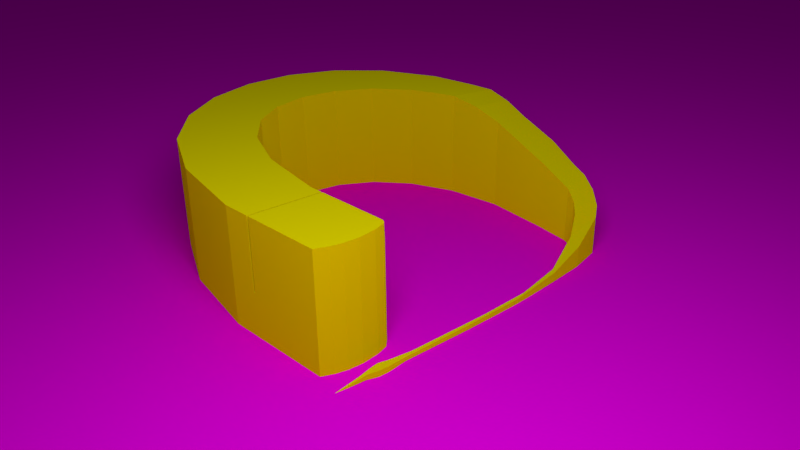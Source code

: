 # Source: earrings.blend  (saved by Blender 2.70.0; exported with 4.5.12 LTS)
import bpy
from mathutils import Matrix  # noqa: F401  (used for matrix-valued properties, if any)

bpy.ops.wm.read_factory_settings(use_empty=True)
scene = bpy.context.scene
scene.name = 'Scene'

# ---- collections
col_collection_1 = bpy.data.collections.new('Collection 1'); scene.collection.children.link(col_collection_1)

# ---- images (referenced by path relative to the original .blend; pixels are not part of the script)
import os
ASSET_DIR = os.environ.get("B2B_ASSET_DIR", "")  # directory of the original .blend (textures are referenced by path, not embedded)
HERE = os.path.dirname(os.path.abspath(__file__))  # packed textures are extracted next to this script under _unpacked/

def load_image(name, relpath, width, height, colorspace="sRGB"):
    """Load a texture the original file referenced (path relative to the .blend, or extracted next to this script)."""
    p = next((c for c in (os.path.join(HERE, relpath), os.path.join(ASSET_DIR, relpath)) if relpath and os.path.exists(c)), "")
    if p:
        img = bpy.data.images.load(p, check_existing=True)
        img.name = name
    else:  # same state as the original file: an image datablock whose file is absent (Cycles renders it pink)
        img = bpy.data.images.new(name, width, height)
        img.source = "FILE"
        img.filepath = "//" + (relpath or name)
    img.colorspace_settings.name = colorspace
    return img
img_stock_wood_texture_1_by_camo_stock_jpg_001 = load_image('Stock_Wood_texture_1_by_Camo_Stock.jpg.001', 'Stock_Wood_texture_1_by_Camo_Stock.jpg', 1024, 1024, 'sRGB')

# ---- materials (node trees are filled in below, after node groups)
mat_material_002 = bpy.data.materials.new('Material.002')
mat_material_002.alpha_threshold = 0.0
mat_material_002.preview_render_type = 'CUBE'
mat_material_002.roughness = 0.5
mat_material_002.line_color = (0.0, 0.0, 0.0, 1.0)
mat_material = bpy.data.materials.new('Material')
mat_material.alpha_threshold = 0.0
mat_material.roughness = 0.5
mat_material.line_color = (0.0, 0.0, 0.0, 1.0)
mat_material_001 = bpy.data.materials.new('Material.001')
mat_material_001.alpha_threshold = 0.0
mat_material_001.roughness = 0.5
mat_material_001.line_color = (0.0, 0.0, 0.0, 1.0)

# ---- material node trees
mat_material_002.use_nodes = True; mat_material_002.node_tree.nodes.clear()
_N = mat_material_002.node_tree.nodes; _L = mat_material_002.node_tree.links
n0 = _N.new('ShaderNodeBsdfDiffuse'); n0.name = 'Diffuse BSDF'; n0.location = (10, 300)
n1 = _N.new('ShaderNodeTexImage'); n1.name = 'Image Texture'; n1.location = (-180, 300)
n1.width = 140
n1.image = img_stock_wood_texture_1_by_camo_stock_jpg_001
n2 = _N.new('ShaderNodeOutputMaterial'); n2.name = 'Material Output'; n2.location = (300, 300)
n3 = _N.new('ShaderNodeTexCoord'); n3.name = 'Texture Coordinate'; n3.location = (-412, 284)
_L.new(n1.outputs[0], n0.inputs[0])
_L.new(n0.outputs[0], n2.inputs[0])
_L.new(n3.outputs[0], n1.inputs[0])
n2.is_active_output = True
mat_material.use_nodes = True; mat_material.node_tree.nodes.clear()
_N = mat_material.node_tree.nodes; _L = mat_material.node_tree.links
n0 = _N.new('ShaderNodeOutputMaterial'); n0.name = 'Material Output'; n0.location = (300, 300)
n1 = _N.new('ShaderNodeEmission'); n1.name = 'Emission'; n1.location = (110, 300)
n1.inputs[0].default_value = (0.8, 0.8, 0.8, 1.0)
n1.inputs[1].default_value = 6.3
_L.new(n1.outputs[0], n0.inputs[0])
n0.is_active_output = True
mat_material_001.use_nodes = True; mat_material_001.node_tree.nodes.clear()
_N = mat_material_001.node_tree.nodes; _L = mat_material_001.node_tree.links
n0 = _N.new('ShaderNodeOutputMaterial'); n0.name = 'Material Output'; n0.location = (300, 300)
n1 = _N.new('ShaderNodeBsdfDiffuse'); n1.name = 'Diffuse BSDF'; n1.location = (100, 300)
n1.inputs[0].default_value = (0.8, 0.7101, 0.0, 1.0)
n1.inputs[1].default_value = 0.5498
_L.new(n1.outputs[0], n0.inputs[0])
n0.is_active_output = True

# ---- world
world_world = bpy.data.worlds.new('World'); scene.world = world_world
world_world.color = (0.05088, 0.05088, 0.05088)
world_world.use_sun_shadow = False
world_world.sun_shadow_jitter_overblur = 0.0
world_world.cycles.sampling_method = 'MANUAL'
world_world.cycles.sample_map_resolution = 256

# ---- cameras
cam_camera = bpy.data.cameras.new('Camera')
cam_camera.clip_end = 100.0
cam_camera.lens = 35.0
cam_camera.sensor_width = 32.0
cam_camera.sensor_height = 18.0
cam_camera.ortho_scale = 7.314
cam_camera.dof.focus_distance = 0.0

# ---- lights
light_lamp = bpy.data.lights.new('Lamp', 'POINT')
light_lamp.transmission_factor = 0.0
light_lamp.cutoff_distance = 30.0
light_lamp.energy = 100.0
light_lamp.shadow_buffer_clip_start = 1.001
light_lamp.shadow_soft_size = 6.519
light_lamp.shadow_maximum_resolution = 0.006
light_lamp.use_absolute_resolution = True
light_lamp.cycles.use_multiple_importance_sampling = False

# ---- meshes
me_plane_002 = bpy.data.meshes.new('Plane.002')
me_plane_002.from_pydata([(-1.0, -1.0, 0.0), (1.0, -1.0, 0.0), (-1.0, 1.0, 0.0), (1.0, 1.0, 0.0)], [], [(0, 1, 3, 2)])
me_plane_002.materials.append(mat_material_002)
me_plane_002.use_remesh_preserve_volume = False
me_plane_002.use_remesh_preserve_attributes = False
me_plane_002.use_mirror_vertex_groups = False
me_plane_002.update()
me_plane = bpy.data.meshes.new('Plane')
me_plane.from_pydata([(-1.0, -1.0, 0.0), (1.0, -1.0, 0.0), (-1.0, 1.0, 0.0), (1.0, 1.0, 0.0)], [], [(0, 1, 3, 2)])
me_plane.materials.append(mat_material)
me_plane.use_remesh_preserve_volume = False
me_plane.use_remesh_preserve_attributes = False
me_plane.use_mirror_vertex_groups = False
me_plane.update()
me_cube = bpy.data.meshes.new('Cube')
me_cube.from_pydata([(-1.0, -1.0, -1.0), (-1.0, 1.0, -1.0), (1.0, 1.0, -1.0), (1.0, -1.0, -1.0), (-1.0, -1.0, 1.0), (-1.0, 1.0, 1.0), (1.0, 1.0, 1.0), (1.0, -1.0, 1.0)], [], [(4, 5, 1, 0), (5, 6, 2, 1), (6, 7, 3, 2), (7, 4, 0, 3), (0, 1, 2, 3), (7, 6, 5, 4)])
me_cube.use_remesh_preserve_volume = False
me_cube.use_remesh_preserve_attributes = False
me_cube.use_mirror_vertex_groups = False
me_cube.update()
me_mesh = bpy.data.meshes.new('Mesh')
me_mesh.from_pydata([(0.01819, 0.01908, 0.0), (0.0276, 0.023, 0.0), (0.02926, 0.01512, 0.0), (0.03045, 0.009473, 0.0), (0.0222, 0.0111, 0.0), (0.02028, 0.01493, 0.0), (0.02029, 0.01491, 0.0155), (0.01819, 0.01908, 0.0155), (0.02295, 0.03138, 0.0), (0.01272, 0.02483, 0.0), (0.02005, 0.03138, 0.0), (0.0276, 0.023, 0.0155), (0.0294, 0.01447, 0.0155), (0.03045, 0.009473, 0.01539), (0.02423, 0.0009922, 0.0), (0.02327, 0.005792, 0.0), (0.03029, 0.005243, 0.0), (0.03012, 0.0008715, 0.0), (0.0222, 0.0111, 0.003572), (0.01272, 0.02483, 0.0155), (0.0222, 0.0111, 0.01539), (0.02199, 0.03312, 0.0), (0.02199, 0.03312, 0.0155), (0.006315, 0.02821, 0.0), (0.008497, 0.03138, 0.0), (0.03027, 0.004645, 0.01459), (0.02978, -0.008005, 0.0), (0.02423, 0.0009922, 0.002629), (0.03009, 4.632e-05, 0.01318), (0.006315, 0.02821, 0.0155), (0.0232, 0.006116, 0.01462), (0.01434, 0.03987, 0.0), (0.01434, 0.03987, 0.0155), (0.006115, 0.03138, 0.0), (0.02978, -0.008005, 0.01113), (0.02373, -0.01129, 0.0), (0.02423, 0.0009922, 0.01306), (0.02373, -0.01129, 0.009722), (-0.0005181, 0.02913, 0.0), (-0.0005181, 0.02913, 0.0155), (0.005365, 0.04327, 0.0), (0.005365, 0.04327, 0.0155), (-0.001102, 0.03138, 0.0), (0.02869, -0.01404, 0.0), (0.02869, -0.01404, 0.009328), (0.02312, -0.01794, 0.0), (0.02312, -0.01794, 0.007786), (-0.007256, 0.02746, 0.0), (-0.007256, 0.02746, 0.0155), (-0.004204, 0.04335, 0.0155), (-0.004204, 0.04335, 0.0), (-0.009233, 0.03138, 0.0), (0.02778, -0.01753, 0.0), (0.02778, -0.01753, 0.008716), (0.02226, -0.02015, 0.0), (0.02226, -0.02015, 0.006639), (-0.01338, 0.02308, 0.0), (-0.01338, 0.02308, 0.0155), (-0.01365, 0.04015, 0.0155), (-0.01365, 0.04015, 0.0), (-0.02031, 0.03138, 0.0), (0.02659, -0.02055, 0.0), (0.02659, -0.02055, 0.007601), (0.02092, -0.0217, 0.0), (0.02092, -0.0217, 0.005559), (-0.01838, 0.01588, 0.0), (-0.01838, 0.01588, 0.0155), (-0.02224, 0.0337, 0.0155), (-0.02224, 0.0337, 0.0), (-0.02926, 0.02403, 0.0), (-0.02392, 0.03138, 0.0), (0.025, -0.02299, 0.0), (0.025, -0.02299, 0.006322), (0.02328, -0.02432, 0.0), (0.01809, -0.02348, 0.0), (0.01809, -0.02348, 0.003493), (-0.02172, 0.005739, 0.0), (-0.02172, 0.005739, 0.0155), (-0.02926, 0.02403, 0.0155), (-0.03399, 0.01116, 0.0), (0.02328, -0.02432, 0.005271), (0.01753, -0.0259, 0.0), (0.01109, -0.02609, 8.442e-05), (0.01109, -0.02609, 0.00145), (0.01753, -0.0259, 0.002926), (-0.0229, -0.007454, 0.0), (-0.0229, -0.007454, 0.0155), (-0.03399, 0.01116, 0.0155), (-0.03571, -0.004865, 0.0), (0.004176, -0.0271, 0.0), (-0.02274, -0.009196, 0.0155), (-0.03571, -0.004865, 0.0155), (-0.02965, -0.02523, 0.0), (-0.03166, -0.02483, 0.0), (-0.03367, -0.02405, 0.0), (-0.02148, -0.02278, 0.0), (-0.02207, -0.02407, 0.0), (-0.02406, -0.02479, 0.0), (-0.02706, -0.02529, 0.0), (0.01048, -0.02695, 7.158e-05), (0.01048, -0.02695, 0.001318), (0.00454, -0.02729, 0.0), (0.003167, -0.02725, 0.0007271), (-0.03518, -0.00988, 0.0155), (-0.02267, -0.00988, 0.0155), (-0.02148, -0.0228, 0.000713), (-0.02267, -0.00988, 0.01475), (-0.02267, -0.00988, 0.005943), (-0.02264, -0.01022, 0.005943), (-0.02264, -0.01022, 0.01439), (-0.02706, -0.02529, 0.0155), (-0.02965, -0.02523, 0.0155), (-0.03166, -0.02483, 0.0155), (-0.03367, -0.02405, 0.0155), (-0.03513, -0.01031, 0.0155), (-0.03514, -0.01022, 0.01525), (-0.03514, -0.01022, 0.005943), (-0.03518, -0.00988, 0.005943), (-0.03518, -0.00988, 0.01428), (-0.0217, -0.02363, 0.0001752), (-0.02207, -0.02407, 0.0007145), (-0.02406, -0.02479, 0.0155), (0.004683, -0.02754, 0.0), (0.001602, -0.02736, 6.805e-21), (0.003167, -0.02725, 0.0), (0.001268, -0.02789, 0.0), (-0.003354, -0.02814, 0.0), (-0.001744, -0.02789, 0.0), (-0.02267, -0.00988, 0.0154), (-0.02264, -0.01022, 0.01535), (-0.02146, -0.02309, 0.01346), (-0.03514, -0.01022, 0.0155), (-0.022, -0.02404, 0.0155), (-0.02145, -0.02313, 0.0155), (-0.02262, -0.0105, 0.0155), (-0.02264, -0.01022, 0.0155), (-0.0216, -0.02369, 0.0007024), (-0.02201, -0.02405, 0.01378), (0.001268, -0.02789, 0.0006458), (-0.006048, -0.0279, 6.026e-05), (-0.009771, -0.02849, 5.855e-05), (-0.0216, -0.02369, 0.01375), (-0.02167, -0.02366, 0.0155), (-0.006048, -0.0279, 0.0007105), (-0.009771, -0.02849, 0.000637), (-0.02049, -0.02817, 6.714e-05), (-0.02049, -0.02817, 0.0006134), (-0.02241, -0.02878, 5.685e-05), (-0.02241, -0.02878, 0.0005987), (-0.02488, -0.02783, 1.481e-05), (-0.02488, -0.02783, 0.0006585), (-0.0245, -0.02908, 0.0), (-0.02384, -0.02846, 0.0006478), (-0.02366, -0.02844, 0.0), (-0.02481, -0.0279, 0.0), (-0.02201, -0.02826, 0.0), (-0.02518, -0.02779, 0.0), (-0.02581, -0.02927, 0.0007451), (-0.02287, -0.02874, 0.0), (-0.02428, -0.02838, 0.0007447), (-0.02375, -0.02848, 0.0), (-0.02887, -0.02868, 0.0), (-0.02879, -0.02854, 0.0), (-0.02785, -0.02796, 0.0), (-0.02774, -0.0279, 0.0), (-0.02741, -0.02781, 0.0), (-0.02634, -0.02765, 0.0), (-0.02492, -0.02785, 0.0), (-0.0249, -0.02786, 1.701e-21), (-0.02309, -0.02863, 0.0), (-0.02581, -0.02927, 0.0), (-0.0273, -0.02925, 0.0), (-0.02795, -0.02911, 0.0), (-0.02893, -0.02878, 0.0), (-0.02634, -0.02765, 0.0007711), (-0.02923, -0.02883, 6.995e-05), (-0.02883, -0.02855, 9.067e-06), (-0.02775, -0.02786, 1.835e-05), (-0.0273, -0.02925, 0.000767), (-0.0253, -0.02853, 0.001023), (-0.03014, -0.02828, 8.02e-05), (-0.02775, -0.02786, 0.0007245), (-0.02683, -0.02848, 0.001196), (-0.02923, -0.02883, 0.0006982), (-0.02611, -0.0285, 0.001204), (-0.03223, -0.0286, 0.0), (-0.03014, -0.02828, 0.0005493), (-0.02755, -0.02854, 0.001081), (-0.02836, -0.02846, 0.0008287), (-0.03278, -0.02836, 0.0), (-0.03417, -0.0284, 0.0), (-0.02883, -0.02855, 0.0007911), (-0.03419, -0.02844, -6.805e-21)], [], [(0, 1, 2, 3, 4, 5), (0, 5, 6, 7), (8, 1, 0, 9, 10), (2, 1, 11, 12), (3, 2, 12, 13), (14, 15, 4, 3, 16, 17), (5, 4, 18), (9, 0, 7, 19), (5, 18, 20, 6), (7, 6, 12, 11), (10, 21, 8), (1, 8, 21, 22, 11), (10, 9, 23, 24), (16, 3, 13, 25), (13, 12, 6, 20), (26, 14, 17), (15, 14, 27), (4, 15, 30, 20, 18), (17, 16, 25, 28), (23, 9, 19, 29), (11, 22, 19, 7), (24, 31, 21, 10), (21, 31, 32, 22), (24, 23, 33), (25, 13, 20, 30), (26, 17, 28, 34), (26, 35, 14), (15, 27, 36, 30), (14, 35, 37, 36, 27), (28, 25, 30, 36), (38, 23, 29, 39), (22, 32, 29, 19), (33, 40, 31, 24), (31, 40, 41, 32), (33, 23, 38, 42), (43, 26, 34, 44), (34, 28, 36), (26, 43, 35), (35, 45, 46, 37), (34, 36, 37), (47, 38, 39, 48), (49, 39, 29, 41), (29, 32, 41), (42, 50, 40, 33), (40, 50, 49, 41), (42, 38, 47, 51), (52, 43, 44, 53), (34, 37, 44), (45, 35, 43, 52), (45, 54, 55, 46), (46, 53, 44, 37), (56, 47, 48, 57), (58, 48, 39, 49), (51, 59, 50, 42), (50, 59, 58, 49), (51, 47, 56, 60), (61, 52, 53, 62), (61, 45, 52), (45, 61, 54), (54, 63, 64, 55), (46, 55, 62), (62, 53, 46), (65, 56, 57, 66), (57, 48, 58, 67), (60, 68, 59, 51), (59, 68, 67, 58), (60, 56, 65, 69, 70), (71, 61, 62, 72), (71, 54, 61), (54, 71, 73, 63), (63, 74, 75, 64), (55, 64, 80, 72), (72, 62, 55), (76, 65, 66, 77), (67, 78, 66, 57), (70, 68, 60), (76, 79, 69, 65), (73, 71, 72, 80), (73, 81, 74, 63), (74, 82, 83, 75), (85, 76, 77, 86), (77, 66, 78, 87), (67, 68, 70, 69, 78), (85, 88, 79, 76), (69, 79, 87, 78), (81, 73, 80, 84), (74, 81, 99, 82), (80, 64, 75, 84), (86, 77, 87, 91), (92, 93, 94, 88, 85, 95, 96, 97, 98), (79, 88, 91, 87), (99, 81, 84, 100), (89, 82, 101), (102, 83, 82, 89, 124), (100, 84, 75, 83), (91, 103, 104, 90, 86), (130, 105, 95, 85, 86, 90, 106, 107, 108, 109, 129, 135, 134, 133), (92, 98, 110, 111), (93, 92, 111, 112), (94, 93, 112, 113), (96, 95, 119), (120, 137, 132, 121, 97, 96), (98, 97, 121, 110), (99, 100, 138, 125, 122), (101, 82, 99, 122), (123, 124, 89, 101, 122, 125, 126, 127), (83, 102, 138, 100), (128, 90, 104), (90, 128, 106), (131, 114, 113, 112, 111, 110, 121, 132, 133, 134, 135), (115, 114, 131), (105, 136, 119, 95), (96, 119, 136, 120), (127, 139, 123), (125, 138, 144, 140, 126), (126, 140, 139, 127), (91, 88, 94, 113, 114, 115, 116, 117, 118, 103), (130, 141, 136, 105), (132, 142, 133), (120, 136, 141, 137), (139, 143, 102, 124, 123), (139, 140, 145), (143, 138, 102), (141, 130, 133, 142), (137, 141, 142, 132), (139, 145, 146, 143), (144, 138, 143), (147, 140, 144, 148), (140, 147, 160, 153, 145), (145, 149, 150, 146), (143, 146, 144), (147, 148, 157, 170, 151), (148, 144, 146, 152), (154, 149, 145, 155), (149, 156, 166, 174, 150), (146, 150, 159, 152), (158, 147, 151), (152, 159, 148), (155, 145, 153), (161, 162, 163, 164, 165, 166, 156, 167, 168, 154, 155, 153, 160, 169, 158, 151, 170, 171, 172, 173), (168, 149, 154), (156, 149, 167), (148, 159, 179, 157), (169, 147, 158), (160, 147, 169), (173, 175, 161), (161, 175, 176, 162), (162, 176, 180, 177, 163), (163, 177, 164), (164, 177, 165), (166, 165, 177, 181, 174), (167, 149, 168), (170, 157, 178, 171), (178, 183, 175, 172, 171), (172, 175, 173), (150, 174, 184, 179), (159, 150, 179), (176, 175, 185, 189, 180), (178, 157, 184, 182), (179, 184, 157), (177, 180, 186, 181), (181, 187, 182, 174), (178, 182, 187), (183, 178, 187, 188), (175, 183, 192, 185), (182, 184, 174), (190, 186, 180, 189), (181, 186, 191, 188), (188, 187, 181), (188, 191, 183), (190, 189, 185, 192), (191, 186, 190, 192, 183), (107, 106, 128, 104, 103, 118, 117), (117, 116, 108, 107), (116, 115, 131, 135, 129, 109, 108)])
me_mesh.materials.append(mat_material_001)
me_mesh.use_remesh_preserve_volume = False
me_mesh.use_remesh_preserve_attributes = False
me_mesh.use_mirror_vertex_groups = False
me_mesh.update()

# ---- objects
ob_plane_002 = bpy.data.objects.new('Plane.002', me_plane_002)
ob_plane = bpy.data.objects.new('Plane', me_plane)
ob_cube = bpy.data.objects.new('Cube', me_cube)
ob_curve = bpy.data.objects.new('Curve', me_mesh)
ob_lamp = bpy.data.objects.new('Lamp', light_lamp)
ob_camera = bpy.data.objects.new('Camera', cam_camera)

# ---- transforms, parenting, visibility, modifiers, constraints
ob_plane_002.location = (3.76, 3.979, 0.0)
ob_plane_002.scale = (9.029, 9.029, 9.029)
ob_plane_002.lineart.crease_threshold = 0.0
ob_plane.location = (-1.746, -2.455, 2.918)
ob_plane.rotation_euler = (0.7436, -1.503e-16, -0.6013)
ob_plane.lineart.crease_threshold = 0.0
ob_cube.location = (-3.886, -0.3202, 0.5218)
ob_cube.scale = (0.2895, 0.005396, 0.3325)
ob_cube.lineart.crease_threshold = 0.0
ob_curve.location = (0.0, 0.0, 0.0)
ob_curve.scale = (31.86, 31.86, 41.19)
ob_curve.lineart.crease_threshold = 0.0
_vg = ob_curve.vertex_groups.new(name='Group')
ob_lamp.location = (-2.283, -2.215, 1.555)
ob_lamp.rotation_euler = (0.6503, 0.05522, 1.866)
ob_lamp.lock_rotations_4d = False
ob_lamp.empty_display_type = 'ARROWS'
ob_lamp.color = (0.0, 0.0, 0.0, 0.0)
ob_lamp.lineart.crease_threshold = 0.0
ob_camera.location = (-2.752, -3.469, 2.317)
ob_camera.rotation_euler = (1.109, 0.01082, -0.675)
ob_camera.lock_rotations_4d = False
ob_camera.empty_display_type = 'ARROWS'
ob_camera.color = (0.0, 0.0, 0.0, 0.0)
ob_camera.display_type = 'WIRE'
ob_camera.lineart.crease_threshold = 0.0

# ---- collection membership
col_collection_1.objects.link(ob_plane_002)
col_collection_1.objects.link(ob_plane)
col_collection_1.objects.link(ob_cube)
col_collection_1.objects.link(ob_curve)
col_collection_1.objects.link(ob_lamp)
col_collection_1.objects.link(ob_camera)

# ---- scene / render settings (as saved in the file)
scene.camera = ob_camera
scene.frame_start = 1; scene.frame_end = 1; scene.frame_set(227)
scene.render.engine = 'CYCLES'
scene.render.image_settings.file_format = 'JPEG'
scene.render.image_settings.quality = 97
scene.render.dither_intensity = 0.0
scene.cycles.use_denoising = False
scene.cycles.samples = 100
scene.cycles.sampling_pattern = 'TABULATED_SOBOL'
scene.cycles.light_sampling_threshold = 0.0
scene.cycles.use_adaptive_sampling = False
scene.cycles.use_light_tree = False
scene.cycles.blur_glossy = 0.0
scene.cycles.volume_bounces = 1
scene.cycles.pixel_filter_type = 'GAUSSIAN'
scene.cycles.sample_clamp_indirect = 0.0
scene.view_settings.view_transform = 'Standard'
bpy.context.view_layer.update()
